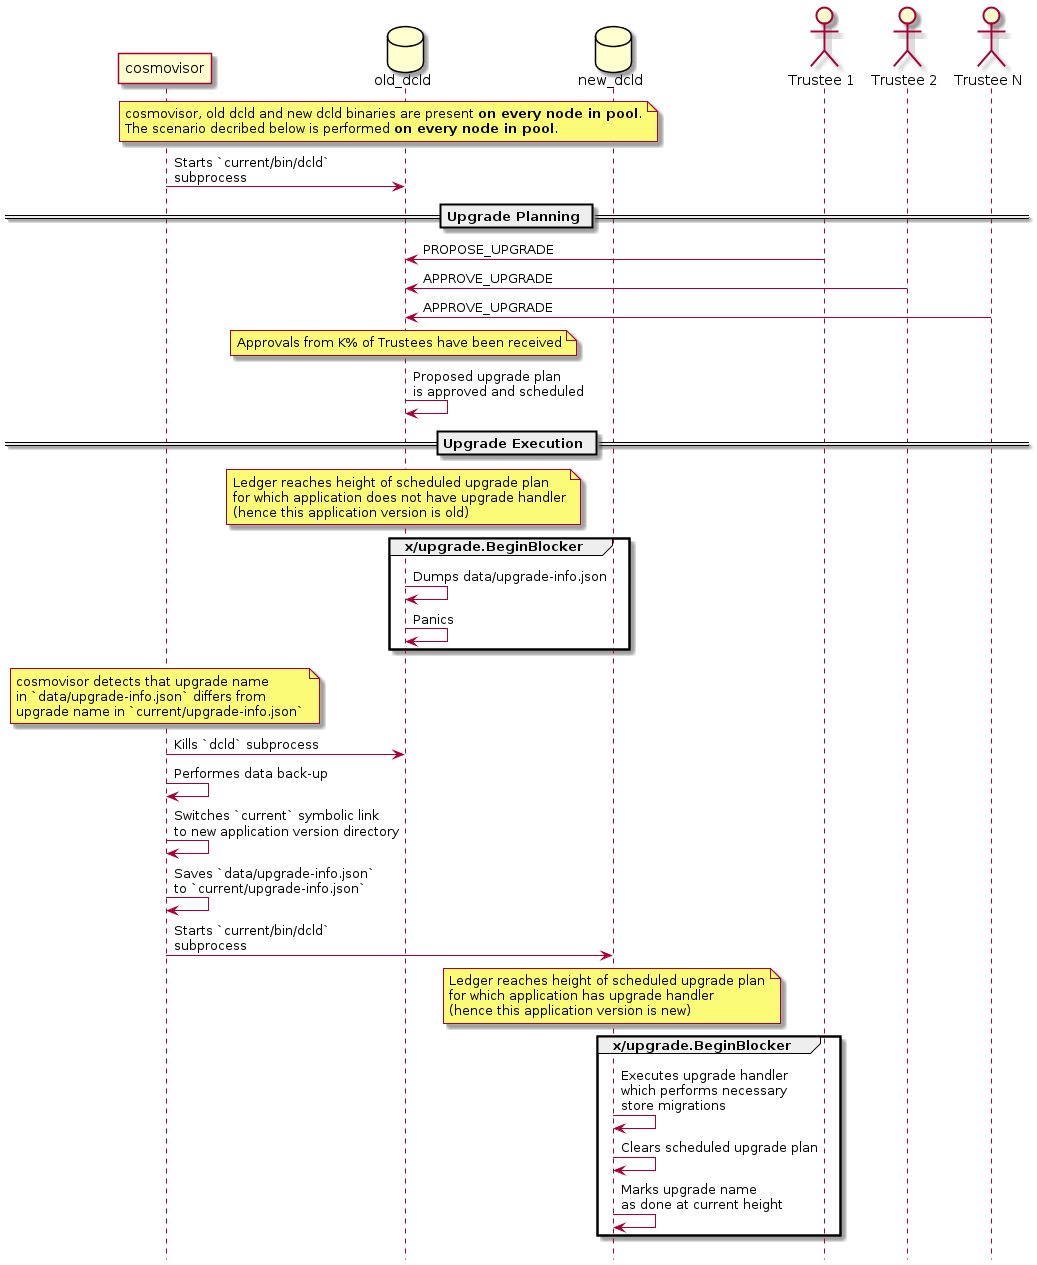

The diagram above was rendered by PlantUML. Its source (embedded in the PNG):
@startuml
!pragma teoz true
hide footbox

participant cosmovisor as C
database old_dcld as OD
database new_dcld as ND
actor "Trustee 1" as T1
actor "Trustee 2" as T2
actor "Trustee N" as TN

note over C, ND
    cosmovisor, old dcld and new dcld binaries are present <b>on every node in pool</b>.
    The scenario decribed below is performed <b>on every node in pool</b>.
end note

C -> OD: Starts `current/bin/dcld`\nsubprocess

== Upgrade Planning ==

T1 -> OD: PROPOSE_UPGRADE
T2 -> OD: APPROVE_UPGRADE
TN -> OD: APPROVE_UPGRADE

note over OD
    Approvals from K% of Trustees have been received
end note

OD -> OD: Proposed upgrade plan\nis approved and scheduled

== Upgrade Execution ==

note over OD
    Ledger reaches height of scheduled upgrade plan
    for which application does not have upgrade handler
    (hence this application version is old)
end note

group x/upgrade.BeginBlocker
    OD -> OD: Dumps data/upgrade-info.json
    OD -> OD: Panics
end group

note over C
    cosmovisor detects that upgrade name
    in `data/upgrade-info.json` differs from
    upgrade name in `current/upgrade-info.json`
end note

C -> OD: Kills `dcld` subprocess
C -> C: Performes data back-up
C -> C: Switches `current` symbolic link\nto new application version directory
C -> C: Saves `data/upgrade-info.json`\nto `current/upgrade-info.json`
C -> ND: Starts `current/bin/dcld`\nsubprocess

note over ND
    Ledger reaches height of scheduled upgrade plan
    for which application has upgrade handler
    (hence this application version is new)
end note

group x/upgrade.BeginBlocker
    ND -> ND: Executes upgrade handler\nwhich performs necessary\nstore migrations
    ND -> ND: Clears scheduled upgrade plan
    ND -> ND: Marks upgrade name\nas done at current height
end group

@enduml